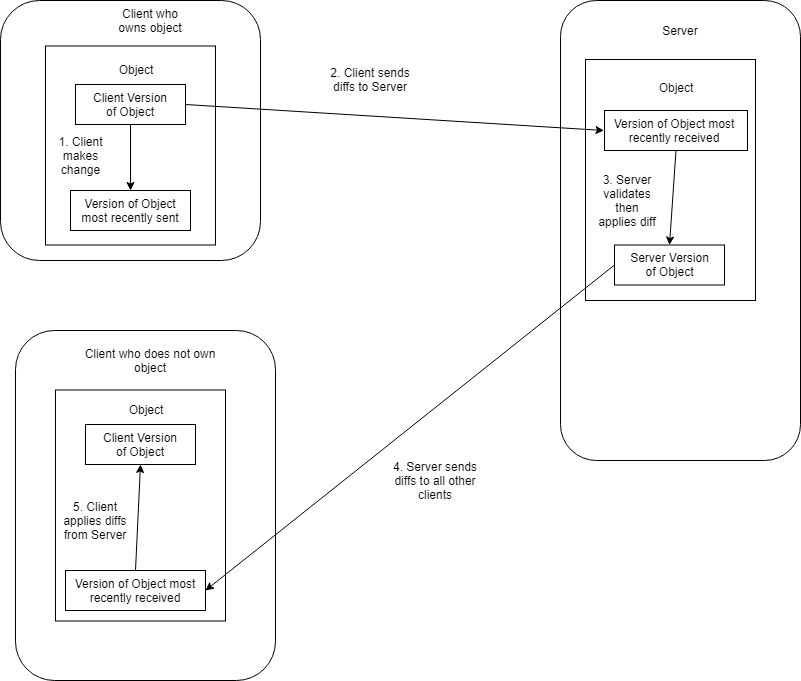

The diagram above was exported from draw.io. Its source (the exported page's mxGraphModel, read from the mxfile embedded in the PNG):
<mxGraphModel dx="1422" dy="747" grid="1" gridSize="10" guides="1" tooltips="1" connect="1" arrows="1" fold="1" page="1" pageScale="1" pageWidth="850" pageHeight="1100" math="0" shadow="0">
  <root>
    <mxCell id="0" />
    <mxCell id="1" parent="0" />
    <mxCell id="q5ffbUfzHLeApA7DrxsX-1" value="" style="rounded=1;whiteSpace=wrap;html=1;" vertex="1" parent="1">
      <mxGeometry x="20" y="20" width="260" height="260" as="geometry" />
    </mxCell>
    <mxCell id="q5ffbUfzHLeApA7DrxsX-2" value="Client who owns object" style="text;html=1;strokeColor=none;fillColor=none;align=center;verticalAlign=middle;whiteSpace=wrap;rounded=0;" vertex="1" parent="1">
      <mxGeometry x="130" y="30" width="80" height="20" as="geometry" />
    </mxCell>
    <mxCell id="q5ffbUfzHLeApA7DrxsX-4" value="" style="rounded=1;whiteSpace=wrap;html=1;" vertex="1" parent="1">
      <mxGeometry x="580" y="20" width="240" height="460" as="geometry" />
    </mxCell>
    <mxCell id="q5ffbUfzHLeApA7DrxsX-5" value="Server" style="text;html=1;strokeColor=none;fillColor=none;align=center;verticalAlign=middle;whiteSpace=wrap;rounded=0;" vertex="1" parent="1">
      <mxGeometry x="680" y="40" width="40" height="20" as="geometry" />
    </mxCell>
    <mxCell id="q5ffbUfzHLeApA7DrxsX-6" value="Client Version of Object" style="text;html=1;strokeColor=none;fillColor=none;align=center;verticalAlign=middle;whiteSpace=wrap;rounded=0;" vertex="1" parent="1">
      <mxGeometry x="110" y="114" width="80" height="20" as="geometry" />
    </mxCell>
    <mxCell id="q5ffbUfzHLeApA7DrxsX-9" value="Version of Object most recently sent" style="text;html=1;strokeColor=none;fillColor=none;align=center;verticalAlign=middle;whiteSpace=wrap;rounded=0;" vertex="1" parent="1">
      <mxGeometry x="100" y="220" width="100" height="20" as="geometry" />
    </mxCell>
    <mxCell id="q5ffbUfzHLeApA7DrxsX-10" style="edgeStyle=orthogonalEdgeStyle;rounded=0;orthogonalLoop=1;jettySize=auto;html=1;exitX=0.5;exitY=1;exitDx=0;exitDy=0;" edge="1" parent="1">
      <mxGeometry relative="1" as="geometry">
        <mxPoint x="155" y="229" as="sourcePoint" />
        <mxPoint x="155" y="229" as="targetPoint" />
      </mxGeometry>
    </mxCell>
    <mxCell id="q5ffbUfzHLeApA7DrxsX-14" value="" style="rounded=0;whiteSpace=wrap;html=1;fillColor=none;" vertex="1" parent="1">
      <mxGeometry x="65" y="65.5" width="170" height="199" as="geometry" />
    </mxCell>
    <mxCell id="q5ffbUfzHLeApA7DrxsX-15" value="" style="rounded=0;whiteSpace=wrap;html=1;fillColor=none;" vertex="1" parent="1">
      <mxGeometry x="95" y="104" width="110" height="40" as="geometry" />
    </mxCell>
    <mxCell id="q5ffbUfzHLeApA7DrxsX-16" value="" style="rounded=0;whiteSpace=wrap;html=1;fillColor=none;" vertex="1" parent="1">
      <mxGeometry x="90" y="210" width="120" height="40" as="geometry" />
    </mxCell>
    <mxCell id="q5ffbUfzHLeApA7DrxsX-17" value="Object" style="text;html=1;strokeColor=none;fillColor=none;align=center;verticalAlign=middle;whiteSpace=wrap;rounded=0;" vertex="1" parent="1">
      <mxGeometry x="135" y="79" width="40" height="20" as="geometry" />
    </mxCell>
    <mxCell id="q5ffbUfzHLeApA7DrxsX-26" value="" style="rounded=1;whiteSpace=wrap;html=1;" vertex="1" parent="1">
      <mxGeometry x="35" y="350" width="260" height="350" as="geometry" />
    </mxCell>
    <mxCell id="q5ffbUfzHLeApA7DrxsX-27" value="Client who does not own object" style="text;html=1;strokeColor=none;fillColor=none;align=center;verticalAlign=middle;whiteSpace=wrap;rounded=0;" vertex="1" parent="1">
      <mxGeometry x="100" y="370" width="140" height="20" as="geometry" />
    </mxCell>
    <mxCell id="q5ffbUfzHLeApA7DrxsX-28" value="Client Version of Object" style="text;html=1;strokeColor=none;fillColor=none;align=center;verticalAlign=middle;whiteSpace=wrap;rounded=0;" vertex="1" parent="1">
      <mxGeometry x="120" y="454" width="80" height="20" as="geometry" />
    </mxCell>
    <mxCell id="q5ffbUfzHLeApA7DrxsX-29" value="Version of Object most recently received" style="text;html=1;strokeColor=none;fillColor=none;align=center;verticalAlign=middle;whiteSpace=wrap;rounded=0;" vertex="1" parent="1">
      <mxGeometry x="90" y="600" width="130" height="20" as="geometry" />
    </mxCell>
    <mxCell id="q5ffbUfzHLeApA7DrxsX-30" style="edgeStyle=orthogonalEdgeStyle;rounded=0;orthogonalLoop=1;jettySize=auto;html=1;exitX=0.5;exitY=1;exitDx=0;exitDy=0;" edge="1" parent="1">
      <mxGeometry relative="1" as="geometry">
        <mxPoint x="165" y="569" as="sourcePoint" />
        <mxPoint x="165" y="569" as="targetPoint" />
      </mxGeometry>
    </mxCell>
    <mxCell id="q5ffbUfzHLeApA7DrxsX-31" value="" style="rounded=0;whiteSpace=wrap;html=1;fillColor=none;" vertex="1" parent="1">
      <mxGeometry x="75" y="409.5" width="170" height="231" as="geometry" />
    </mxCell>
    <mxCell id="q5ffbUfzHLeApA7DrxsX-32" value="" style="rounded=0;whiteSpace=wrap;html=1;fillColor=none;" vertex="1" parent="1">
      <mxGeometry x="105" y="444" width="110" height="40" as="geometry" />
    </mxCell>
    <mxCell id="q5ffbUfzHLeApA7DrxsX-33" value="" style="rounded=0;whiteSpace=wrap;html=1;fillColor=none;" vertex="1" parent="1">
      <mxGeometry x="85" y="590" width="140" height="40" as="geometry" />
    </mxCell>
    <mxCell id="q5ffbUfzHLeApA7DrxsX-34" value="Object" style="text;html=1;strokeColor=none;fillColor=none;align=center;verticalAlign=middle;whiteSpace=wrap;rounded=0;" vertex="1" parent="1">
      <mxGeometry x="145" y="419" width="40" height="20" as="geometry" />
    </mxCell>
    <mxCell id="q5ffbUfzHLeApA7DrxsX-39" value="" style="rounded=0;whiteSpace=wrap;html=1;fillColor=none;" vertex="1" parent="1">
      <mxGeometry x="605" y="79" width="170" height="241" as="geometry" />
    </mxCell>
    <mxCell id="q5ffbUfzHLeApA7DrxsX-40" value="" style="rounded=0;whiteSpace=wrap;html=1;fillColor=none;" vertex="1" parent="1">
      <mxGeometry x="634" y="264.5" width="110" height="40" as="geometry" />
    </mxCell>
    <mxCell id="q5ffbUfzHLeApA7DrxsX-41" value="" style="rounded=0;whiteSpace=wrap;html=1;fillColor=none;" vertex="1" parent="1">
      <mxGeometry x="624" y="130" width="143" height="40" as="geometry" />
    </mxCell>
    <mxCell id="q5ffbUfzHLeApA7DrxsX-42" value="Object" style="text;html=1;strokeColor=none;fillColor=none;align=center;verticalAlign=middle;whiteSpace=wrap;rounded=0;" vertex="1" parent="1">
      <mxGeometry x="675" y="96.5" width="40" height="20" as="geometry" />
    </mxCell>
    <mxCell id="q5ffbUfzHLeApA7DrxsX-43" value="Server Version of Object" style="text;html=1;strokeColor=none;fillColor=none;align=center;verticalAlign=middle;whiteSpace=wrap;rounded=0;" vertex="1" parent="1">
      <mxGeometry x="646.5" y="273.5" width="85" height="20" as="geometry" />
    </mxCell>
    <mxCell id="q5ffbUfzHLeApA7DrxsX-44" value="Version of Object most recently received" style="text;html=1;strokeColor=none;fillColor=none;align=center;verticalAlign=middle;whiteSpace=wrap;rounded=0;" vertex="1" parent="1">
      <mxGeometry x="623.5" y="140" width="140" height="20" as="geometry" />
    </mxCell>
    <mxCell id="q5ffbUfzHLeApA7DrxsX-46" value="" style="endArrow=classic;html=1;exitX=0.5;exitY=1;exitDx=0;exitDy=0;entryX=0.5;entryY=0;entryDx=0;entryDy=0;" edge="1" parent="1" source="q5ffbUfzHLeApA7DrxsX-15" target="q5ffbUfzHLeApA7DrxsX-16">
      <mxGeometry width="50" height="50" relative="1" as="geometry">
        <mxPoint x="390" y="120" as="sourcePoint" />
        <mxPoint x="430" y="81.5" as="targetPoint" />
      </mxGeometry>
    </mxCell>
    <mxCell id="q5ffbUfzHLeApA7DrxsX-48" value="" style="endArrow=classic;html=1;exitX=1;exitY=0.5;exitDx=0;exitDy=0;entryX=0;entryY=0.5;entryDx=0;entryDy=0;" edge="1" parent="1" source="q5ffbUfzHLeApA7DrxsX-15" target="q5ffbUfzHLeApA7DrxsX-44">
      <mxGeometry width="50" height="50" relative="1" as="geometry">
        <mxPoint x="410" y="121.5" as="sourcePoint" />
        <mxPoint x="460" y="71.5" as="targetPoint" />
      </mxGeometry>
    </mxCell>
    <mxCell id="q5ffbUfzHLeApA7DrxsX-49" value="" style="endArrow=classic;html=1;entryX=0.5;entryY=0;entryDx=0;entryDy=0;exitX=0.5;exitY=1;exitDx=0;exitDy=0;" edge="1" parent="1" source="q5ffbUfzHLeApA7DrxsX-41" target="q5ffbUfzHLeApA7DrxsX-40">
      <mxGeometry width="50" height="50" relative="1" as="geometry">
        <mxPoint x="460" y="240" as="sourcePoint" />
        <mxPoint x="510" y="190" as="targetPoint" />
      </mxGeometry>
    </mxCell>
    <mxCell id="q5ffbUfzHLeApA7DrxsX-50" value="" style="endArrow=classic;html=1;exitX=0;exitY=0.5;exitDx=0;exitDy=0;entryX=1;entryY=0.5;entryDx=0;entryDy=0;" edge="1" parent="1" source="q5ffbUfzHLeApA7DrxsX-40" target="q5ffbUfzHLeApA7DrxsX-33">
      <mxGeometry width="50" height="50" relative="1" as="geometry">
        <mxPoint x="20" y="650" as="sourcePoint" />
        <mxPoint x="350" y="500" as="targetPoint" />
      </mxGeometry>
    </mxCell>
    <mxCell id="q5ffbUfzHLeApA7DrxsX-52" value="" style="endArrow=classic;html=1;entryX=0.5;entryY=1;entryDx=0;entryDy=0;exitX=0.5;exitY=0;exitDx=0;exitDy=0;" edge="1" parent="1" source="q5ffbUfzHLeApA7DrxsX-33" target="q5ffbUfzHLeApA7DrxsX-32">
      <mxGeometry width="50" height="50" relative="1" as="geometry">
        <mxPoint x="20" y="770" as="sourcePoint" />
        <mxPoint x="70" y="720" as="targetPoint" />
      </mxGeometry>
    </mxCell>
    <mxCell id="q5ffbUfzHLeApA7DrxsX-53" value="1. Client makes change" style="text;html=1;strokeColor=none;fillColor=none;align=center;verticalAlign=middle;whiteSpace=wrap;rounded=0;" vertex="1" parent="1">
      <mxGeometry x="67.5" y="150" width="65" height="50" as="geometry" />
    </mxCell>
    <mxCell id="q5ffbUfzHLeApA7DrxsX-54" value="2. Client sends diffs to Server" style="text;html=1;strokeColor=none;fillColor=none;align=center;verticalAlign=middle;whiteSpace=wrap;rounded=0;" vertex="1" parent="1">
      <mxGeometry x="340" y="89" width="100" height="20" as="geometry" />
    </mxCell>
    <mxCell id="q5ffbUfzHLeApA7DrxsX-55" value="3. Server validates then applies diff" style="text;html=1;strokeColor=none;fillColor=none;align=center;verticalAlign=middle;whiteSpace=wrap;rounded=0;" vertex="1" parent="1">
      <mxGeometry x="614" y="210" width="66" height="20" as="geometry" />
    </mxCell>
    <mxCell id="q5ffbUfzHLeApA7DrxsX-56" value="4. Server sends diffs to all other clients" style="text;html=1;strokeColor=none;fillColor=none;align=center;verticalAlign=middle;whiteSpace=wrap;rounded=0;" vertex="1" parent="1">
      <mxGeometry x="410" y="490" width="90" height="20" as="geometry" />
    </mxCell>
    <mxCell id="q5ffbUfzHLeApA7DrxsX-57" value="5. Client applies diffs from Server" style="text;html=1;strokeColor=none;fillColor=none;align=center;verticalAlign=middle;whiteSpace=wrap;rounded=0;" vertex="1" parent="1">
      <mxGeometry x="80" y="525" width="70" height="30" as="geometry" />
    </mxCell>
  </root>
</mxGraphModel>